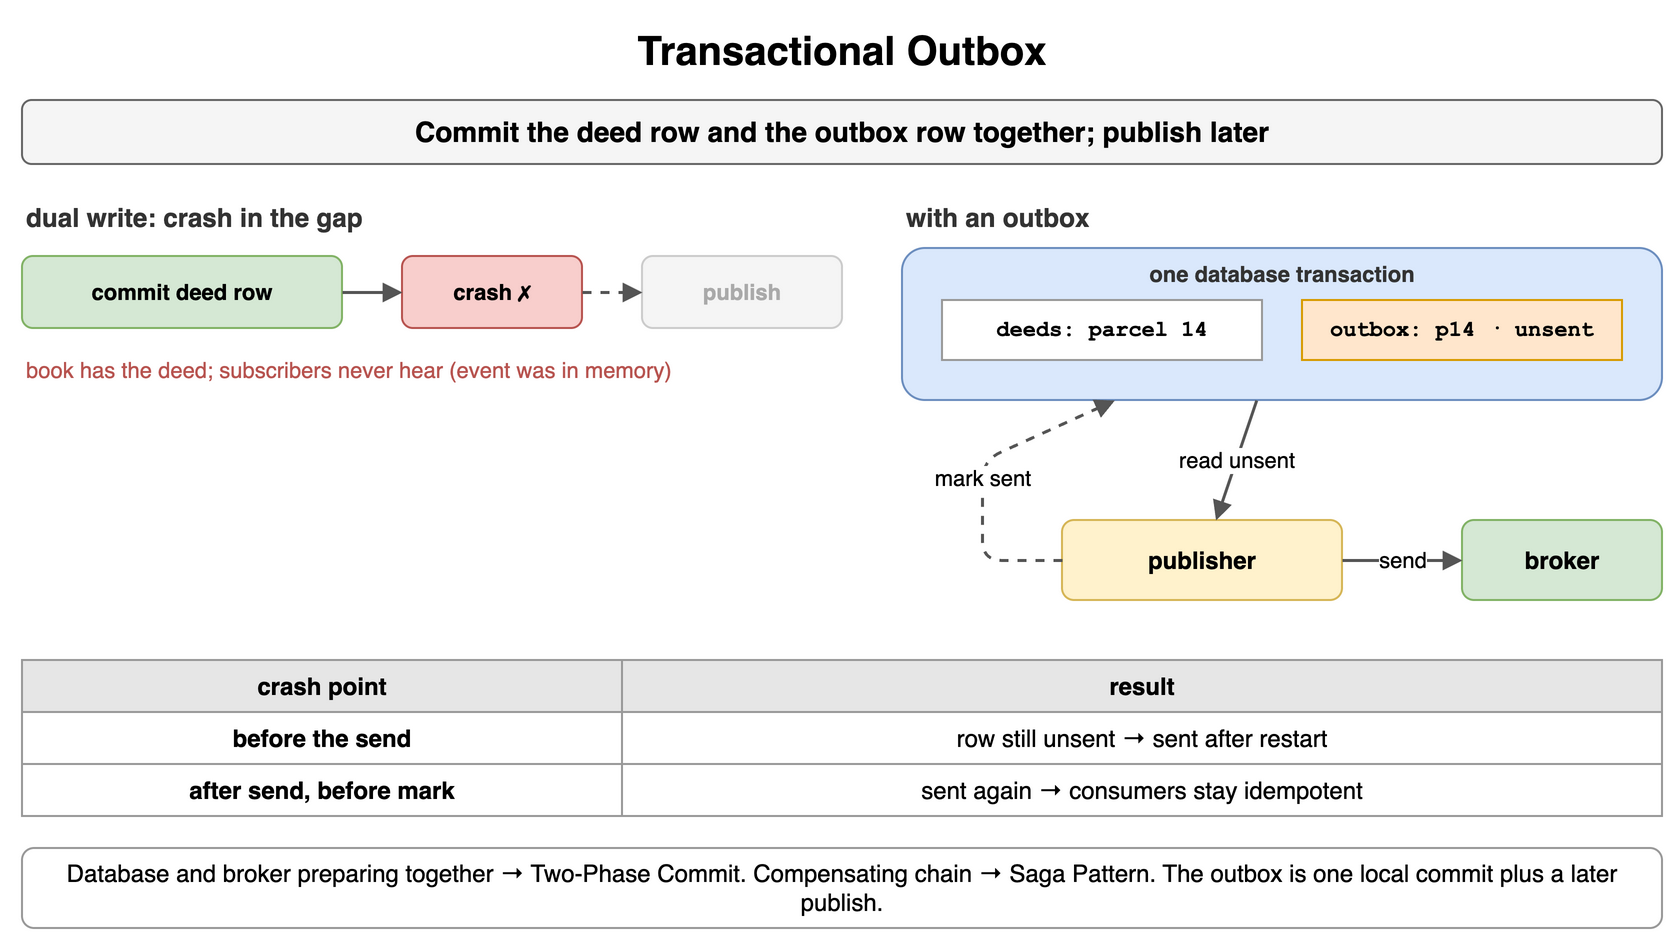

The diagram above was exported from draw.io. Its source (the exported page's mxGraphModel, read from the mxfile embedded in the PNG):
<mxGraphModel dx="900" dy="478" grid="1" gridSize="10" guides="1" tooltips="1" connect="1" arrows="1" fold="1" page="1" pageScale="1" pageWidth="900" pageHeight="478" math="0" shadow="0">
  <root>
    <mxCell id="0" />
    <mxCell id="1" parent="0" />
    <mxCell id="k1" value="Transactional Outbox" style="text;html=1;align=center;verticalAlign=middle;whiteSpace=wrap;fontSize=20;fontStyle=1;" vertex="1" parent="1">
      <mxGeometry x="40" y="10" width="820" height="30" as="geometry" />
    </mxCell>
    <mxCell id="k2" value="Commit the deed row and the outbox row together; publish later" style="rounded=1;whiteSpace=wrap;html=1;fillColor=#f5f5f5;strokeColor=#666666;fontStyle=1;fontSize=14;" vertex="1" parent="1">
      <mxGeometry x="40" y="50" width="820" height="32" as="geometry" />
    </mxCell>
    <mxCell id="k3" value="dual write: crash in the gap" style="text;html=1;whiteSpace=wrap;fontSize=11;align=left;verticalAlign=middle;fontSize=13;fontColor=#333333;fontStyle=1;" vertex="1" parent="1">
      <mxGeometry x="40" y="100" width="400" height="18" as="geometry" />
    </mxCell>
    <mxCell id="k4" value="commit deed row" style="rounded=1;whiteSpace=wrap;html=1;fillColor=#d5e8d4;strokeColor=#82b366;fontSize=11;align=center;fontStyle=1;" vertex="1" parent="1">
      <mxGeometry x="40" y="128" width="160" height="36" as="geometry" />
    </mxCell>
    <mxCell id="k5" value="crash ✗" style="rounded=1;whiteSpace=wrap;html=1;fillColor=#f8cecc;strokeColor=#b85450;fontSize=11;align=center;fontStyle=1;" vertex="1" parent="1">
      <mxGeometry x="230" y="128" width="90" height="36" as="geometry" />
    </mxCell>
    <mxCell id="k6" value="publish" style="rounded=1;whiteSpace=wrap;html=1;fillColor=#f5f5f5;strokeColor=#cccccc;fontSize=11;align=center;fontStyle=1;fontColor=#aaaaaa;" vertex="1" parent="1">
      <mxGeometry x="350" y="128" width="100" height="36" as="geometry" />
    </mxCell>
    <mxCell id="k7" value="" style="endArrow=block;endSize=6;html=1;strokeWidth=1.5;strokeColor=#555555;fontSize=11;labelBackgroundColor=#ffffff;" edge="1" parent="1" source="k4" target="k5">
      <mxGeometry relative="1" as="geometry" />
    </mxCell>
    <mxCell id="k8" value="" style="endArrow=block;endSize=6;html=1;strokeWidth=1.5;strokeColor=#555555;fontSize=11;labelBackgroundColor=#ffffff;dashed=1;" edge="1" parent="1" source="k5" target="k6">
      <mxGeometry relative="1" as="geometry" />
    </mxCell>
    <mxCell id="k9" value="book has the deed; subscribers never hear (event was in memory)" style="text;html=1;whiteSpace=wrap;fontSize=11;align=left;verticalAlign=middle;fontSize=11;fontColor=#b85450;" vertex="1" parent="1">
      <mxGeometry x="40" y="170" width="420" height="30" as="geometry" />
    </mxCell>
    <mxCell id="k10" value="with an outbox" style="text;html=1;whiteSpace=wrap;fontSize=11;align=left;verticalAlign=middle;fontSize=13;fontColor=#333333;fontStyle=1;" vertex="1" parent="1">
      <mxGeometry x="480" y="100" width="380" height="18" as="geometry" />
    </mxCell>
    <mxCell id="k11" value="" style="rounded=1;whiteSpace=wrap;html=1;fillColor=#dae8fc;strokeColor=#6c8ebf;fontSize=12;align=center;fontStyle=1;" vertex="1" parent="1">
      <mxGeometry x="480" y="124" width="380" height="76" as="geometry" />
    </mxCell>
    <mxCell id="k12" value="one database transaction" style="text;html=1;whiteSpace=wrap;fontSize=11;align=center;verticalAlign=middle;fontSize=11;fontColor=#333333;fontStyle=1;" vertex="1" parent="1">
      <mxGeometry x="480" y="128" width="380" height="18" as="geometry" />
    </mxCell>
    <mxCell id="k13" value="deeds: parcel 14" style="rounded=0;whiteSpace=wrap;html=1;fontFamily=Courier New;fontStyle=1;fontSize=13;fillColor=#ffffff;strokeColor=#999999;fontSize=11;" vertex="1" parent="1">
      <mxGeometry x="500" y="150" width="160" height="30" as="geometry" />
    </mxCell>
    <mxCell id="k14" value="outbox: p14 · unsent" style="rounded=0;whiteSpace=wrap;html=1;fontFamily=Courier New;fontStyle=1;fontSize=13;fillColor=#ffe6cc;strokeColor=#d79b00;fontSize=11;" vertex="1" parent="1">
      <mxGeometry x="680" y="150" width="160" height="30" as="geometry" />
    </mxCell>
    <mxCell id="k15" value="publisher" style="rounded=1;whiteSpace=wrap;html=1;fillColor=#fff2cc;strokeColor=#d6b656;fontSize=12;align=center;fontStyle=1;" vertex="1" parent="1">
      <mxGeometry x="560" y="260" width="140" height="40" as="geometry" />
    </mxCell>
    <mxCell id="k16" value="broker" style="rounded=1;whiteSpace=wrap;html=1;fillColor=#d5e8d4;strokeColor=#82b366;fontSize=12;align=center;fontStyle=1;" vertex="1" parent="1">
      <mxGeometry x="760" y="260" width="100" height="40" as="geometry" />
    </mxCell>
    <mxCell id="k17" value="read unsent" style="endArrow=block;endSize=6;html=1;strokeWidth=1.5;strokeColor=#555555;fontSize=11;labelBackgroundColor=#ffffff;" edge="1" parent="1" source="k11" target="k15">
      <mxGeometry relative="1" as="geometry" />
    </mxCell>
    <mxCell id="k18" value="send" style="endArrow=block;endSize=6;html=1;strokeWidth=1.5;strokeColor=#555555;fontSize=11;labelBackgroundColor=#ffffff;" edge="1" parent="1" source="k15" target="k16">
      <mxGeometry relative="1" as="geometry" />
    </mxCell>
    <mxCell id="k19" value="mark sent" style="endArrow=block;endSize=6;html=1;strokeWidth=1.5;strokeColor=#555555;fontSize=11;labelBackgroundColor=#ffffff;dashed=1;" edge="1" parent="1" source="k15" target="k11">
      <mxGeometry relative="1" as="geometry">
        <Array as="points">
          <mxPoint x="520" y="280" />
          <mxPoint x="520" y="230" />
        </Array>
      </mxGeometry>
    </mxCell>
    <mxCell id="k20" value="crash point" style="whiteSpace=wrap;html=1;fillColor=#e6e6e6;strokeColor=#999999;fontStyle=1;fontSize=12;" vertex="1" parent="1">
      <mxGeometry x="40" y="330" width="300" height="26" as="geometry" />
    </mxCell>
    <mxCell id="k21" value="result" style="whiteSpace=wrap;html=1;fillColor=#e6e6e6;strokeColor=#999999;fontStyle=1;fontSize=12;" vertex="1" parent="1">
      <mxGeometry x="340" y="330" width="520" height="26" as="geometry" />
    </mxCell>
    <mxCell id="k22" value="before the send" style="whiteSpace=wrap;html=1;strokeColor=#999999;fontSize=12;fillColor=#ffffff;fontStyle=1;" vertex="1" parent="1">
      <mxGeometry x="40" y="356" width="300" height="26" as="geometry" />
    </mxCell>
    <mxCell id="k23" value="row still unsent → sent after restart" style="whiteSpace=wrap;html=1;strokeColor=#999999;fontSize=12;fillColor=#ffffff;" vertex="1" parent="1">
      <mxGeometry x="340" y="356" width="520" height="26" as="geometry" />
    </mxCell>
    <mxCell id="k24" value="after send, before mark" style="whiteSpace=wrap;html=1;strokeColor=#999999;fontSize=12;fillColor=#ffffff;fontStyle=1;" vertex="1" parent="1">
      <mxGeometry x="40" y="382" width="300" height="26" as="geometry" />
    </mxCell>
    <mxCell id="k25" value="sent again → consumers stay idempotent" style="whiteSpace=wrap;html=1;strokeColor=#999999;fontSize=12;fillColor=#ffffff;" vertex="1" parent="1">
      <mxGeometry x="340" y="382" width="520" height="26" as="geometry" />
    </mxCell>
    <mxCell id="k26" value="Database and broker preparing together → Two-Phase Commit. Compensating chain → Saga Pattern. The outbox is one local commit plus a later publish." style="rounded=1;whiteSpace=wrap;html=1;fillColor=#ffffff;strokeColor=#999999;fontSize=12;align=center;" vertex="1" parent="1">
      <mxGeometry x="40" y="424" width="820" height="40" as="geometry" />
    </mxCell>
  </root>
</mxGraphModel>